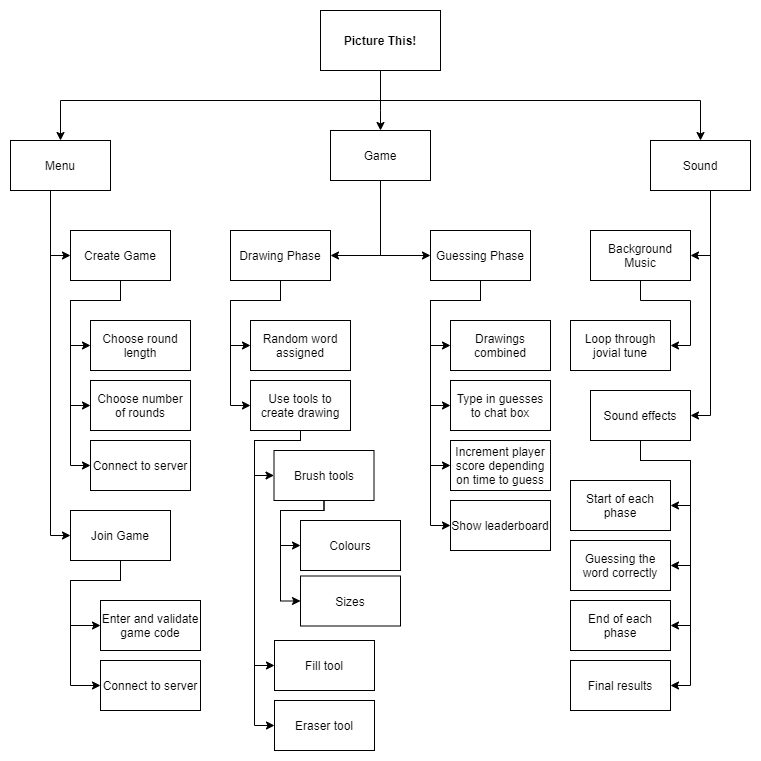

The diagram above was exported from draw.io. Its source (the exported page's mxGraphModel, read from the mxfile embedded in the PNG):
<mxGraphModel dx="1422" dy="1931" grid="1" gridSize="10" guides="1" tooltips="1" connect="1" arrows="1" fold="1" page="1" pageScale="1" pageWidth="827" pageHeight="1169" math="0" shadow="0">
  <root>
    <mxCell id="0" />
    <mxCell id="1" parent="0" />
    <mxCell id="EEo4da-chH-8hzCHRr0K-3" style="edgeStyle=orthogonalEdgeStyle;rounded=0;orthogonalLoop=1;jettySize=auto;html=1;entryX=0.5;entryY=0;entryDx=0;entryDy=0;" parent="1" source="EEo4da-chH-8hzCHRr0K-1" target="EEo4da-chH-8hzCHRr0K-2" edge="1">
      <mxGeometry relative="1" as="geometry">
        <Array as="points">
          <mxPoint x="420" y="-1060" />
          <mxPoint x="100" y="-1060" />
        </Array>
      </mxGeometry>
    </mxCell>
    <mxCell id="EEo4da-chH-8hzCHRr0K-6" style="edgeStyle=orthogonalEdgeStyle;rounded=0;orthogonalLoop=1;jettySize=auto;html=1;entryX=0.5;entryY=0;entryDx=0;entryDy=0;" parent="1" source="EEo4da-chH-8hzCHRr0K-1" target="EEo4da-chH-8hzCHRr0K-4" edge="1">
      <mxGeometry relative="1" as="geometry">
        <Array as="points">
          <mxPoint x="420" y="-1050" />
          <mxPoint x="420" y="-1050" />
        </Array>
      </mxGeometry>
    </mxCell>
    <mxCell id="EEo4da-chH-8hzCHRr0K-18" style="edgeStyle=orthogonalEdgeStyle;rounded=0;orthogonalLoop=1;jettySize=auto;html=1;entryX=0.5;entryY=0;entryDx=0;entryDy=0;" parent="1" source="EEo4da-chH-8hzCHRr0K-1" target="EEo4da-chH-8hzCHRr0K-15" edge="1">
      <mxGeometry relative="1" as="geometry">
        <Array as="points">
          <mxPoint x="420" y="-1060" />
          <mxPoint x="740" y="-1060" />
        </Array>
      </mxGeometry>
    </mxCell>
    <mxCell id="EEo4da-chH-8hzCHRr0K-1" value="&lt;b&gt;Picture This!&lt;/b&gt;" style="rounded=0;whiteSpace=wrap;html=1;" parent="1" vertex="1">
      <mxGeometry x="360" y="-1150" width="120" height="60" as="geometry" />
    </mxCell>
    <mxCell id="EEo4da-chH-8hzCHRr0K-22" style="edgeStyle=orthogonalEdgeStyle;rounded=0;orthogonalLoop=1;jettySize=auto;html=1;entryX=0;entryY=0.5;entryDx=0;entryDy=0;exitX=0.167;exitY=1;exitDx=0;exitDy=0;exitPerimeter=0;" parent="1" source="EEo4da-chH-8hzCHRr0K-2" target="EEo4da-chH-8hzCHRr0K-20" edge="1">
      <mxGeometry relative="1" as="geometry">
        <Array as="points">
          <mxPoint x="90" y="-970" />
          <mxPoint x="90" y="-905" />
        </Array>
      </mxGeometry>
    </mxCell>
    <mxCell id="EEo4da-chH-8hzCHRr0K-24" style="edgeStyle=orthogonalEdgeStyle;rounded=0;orthogonalLoop=1;jettySize=auto;html=1;entryX=0;entryY=0.5;entryDx=0;entryDy=0;" parent="1" source="EEo4da-chH-8hzCHRr0K-2" target="EEo4da-chH-8hzCHRr0K-23" edge="1">
      <mxGeometry relative="1" as="geometry">
        <Array as="points">
          <mxPoint x="90" y="-625" />
        </Array>
      </mxGeometry>
    </mxCell>
    <mxCell id="EEo4da-chH-8hzCHRr0K-2" value="Menu" style="rounded=0;whiteSpace=wrap;html=1;" parent="1" vertex="1">
      <mxGeometry x="50" y="-1020" width="100" height="50" as="geometry" />
    </mxCell>
    <mxCell id="EEo4da-chH-8hzCHRr0K-16" style="edgeStyle=orthogonalEdgeStyle;rounded=0;orthogonalLoop=1;jettySize=auto;html=1;entryX=1;entryY=0.5;entryDx=0;entryDy=0;" parent="1" source="EEo4da-chH-8hzCHRr0K-4" target="EEo4da-chH-8hzCHRr0K-12" edge="1">
      <mxGeometry relative="1" as="geometry" />
    </mxCell>
    <mxCell id="EEo4da-chH-8hzCHRr0K-17" style="edgeStyle=orthogonalEdgeStyle;rounded=0;orthogonalLoop=1;jettySize=auto;html=1;entryX=0;entryY=0.5;entryDx=0;entryDy=0;" parent="1" source="EEo4da-chH-8hzCHRr0K-4" target="EEo4da-chH-8hzCHRr0K-11" edge="1">
      <mxGeometry relative="1" as="geometry">
        <Array as="points">
          <mxPoint x="420" y="-905" />
        </Array>
      </mxGeometry>
    </mxCell>
    <mxCell id="EEo4da-chH-8hzCHRr0K-4" value="Game" style="rounded=0;whiteSpace=wrap;html=1;" parent="1" vertex="1">
      <mxGeometry x="370" y="-1030" width="100" height="50" as="geometry" />
    </mxCell>
    <mxCell id="EEo4da-chH-8hzCHRr0K-44" style="edgeStyle=orthogonalEdgeStyle;rounded=0;orthogonalLoop=1;jettySize=auto;html=1;entryX=0;entryY=0.5;entryDx=0;entryDy=0;" parent="1" source="EEo4da-chH-8hzCHRr0K-11" target="EEo4da-chH-8hzCHRr0K-43" edge="1">
      <mxGeometry relative="1" as="geometry" />
    </mxCell>
    <mxCell id="EEo4da-chH-8hzCHRr0K-46" style="edgeStyle=orthogonalEdgeStyle;rounded=0;orthogonalLoop=1;jettySize=auto;html=1;entryX=0;entryY=0.5;entryDx=0;entryDy=0;" parent="1" source="EEo4da-chH-8hzCHRr0K-11" target="EEo4da-chH-8hzCHRr0K-45" edge="1">
      <mxGeometry relative="1" as="geometry">
        <Array as="points">
          <mxPoint x="520" y="-860" />
          <mxPoint x="470" y="-860" />
          <mxPoint x="470" y="-755" />
        </Array>
      </mxGeometry>
    </mxCell>
    <mxCell id="EEo4da-chH-8hzCHRr0K-48" style="edgeStyle=orthogonalEdgeStyle;rounded=0;orthogonalLoop=1;jettySize=auto;html=1;entryX=0;entryY=0.5;entryDx=0;entryDy=0;" parent="1" source="EEo4da-chH-8hzCHRr0K-11" target="EEo4da-chH-8hzCHRr0K-47" edge="1">
      <mxGeometry relative="1" as="geometry">
        <Array as="points">
          <mxPoint x="520" y="-860" />
          <mxPoint x="470" y="-860" />
          <mxPoint x="470" y="-635" />
        </Array>
      </mxGeometry>
    </mxCell>
    <mxCell id="FJQgN3ZC3_Pbv3vI6w6_-22" style="edgeStyle=orthogonalEdgeStyle;rounded=0;orthogonalLoop=1;jettySize=auto;html=1;entryX=0;entryY=0.5;entryDx=0;entryDy=0;" edge="1" parent="1" source="EEo4da-chH-8hzCHRr0K-11" target="FJQgN3ZC3_Pbv3vI6w6_-21">
      <mxGeometry relative="1" as="geometry">
        <Array as="points">
          <mxPoint x="520" y="-860" />
          <mxPoint x="470" y="-860" />
          <mxPoint x="470" y="-695" />
        </Array>
      </mxGeometry>
    </mxCell>
    <mxCell id="EEo4da-chH-8hzCHRr0K-11" value="Guessing Phase" style="rounded=0;whiteSpace=wrap;html=1;" parent="1" vertex="1">
      <mxGeometry x="470" y="-930" width="100" height="50" as="geometry" />
    </mxCell>
    <mxCell id="EEo4da-chH-8hzCHRr0K-39" style="edgeStyle=orthogonalEdgeStyle;rounded=0;orthogonalLoop=1;jettySize=auto;html=1;entryX=0;entryY=0.5;entryDx=0;entryDy=0;" parent="1" source="EEo4da-chH-8hzCHRr0K-12" target="EEo4da-chH-8hzCHRr0K-38" edge="1">
      <mxGeometry relative="1" as="geometry" />
    </mxCell>
    <mxCell id="EEo4da-chH-8hzCHRr0K-41" style="edgeStyle=orthogonalEdgeStyle;rounded=0;orthogonalLoop=1;jettySize=auto;html=1;entryX=0;entryY=0.5;entryDx=0;entryDy=0;" parent="1" source="EEo4da-chH-8hzCHRr0K-12" target="EEo4da-chH-8hzCHRr0K-40" edge="1">
      <mxGeometry relative="1" as="geometry">
        <Array as="points">
          <mxPoint x="320" y="-860" />
          <mxPoint x="270" y="-860" />
          <mxPoint x="270" y="-755" />
        </Array>
      </mxGeometry>
    </mxCell>
    <mxCell id="EEo4da-chH-8hzCHRr0K-12" value="Drawing Phase" style="rounded=0;whiteSpace=wrap;html=1;" parent="1" vertex="1">
      <mxGeometry x="270" y="-930" width="100" height="50" as="geometry" />
    </mxCell>
    <mxCell id="EEo4da-chH-8hzCHRr0K-54" style="edgeStyle=orthogonalEdgeStyle;rounded=0;orthogonalLoop=1;jettySize=auto;html=1;entryX=1;entryY=0.5;entryDx=0;entryDy=0;" parent="1" source="EEo4da-chH-8hzCHRr0K-15" target="EEo4da-chH-8hzCHRr0K-53" edge="1">
      <mxGeometry relative="1" as="geometry">
        <Array as="points">
          <mxPoint x="750" y="-905" />
        </Array>
      </mxGeometry>
    </mxCell>
    <mxCell id="EEo4da-chH-8hzCHRr0K-58" style="edgeStyle=orthogonalEdgeStyle;rounded=0;orthogonalLoop=1;jettySize=auto;html=1;entryX=1;entryY=0.5;entryDx=0;entryDy=0;" parent="1" source="EEo4da-chH-8hzCHRr0K-15" target="EEo4da-chH-8hzCHRr0K-57" edge="1">
      <mxGeometry relative="1" as="geometry">
        <Array as="points">
          <mxPoint x="750" y="-745" />
        </Array>
      </mxGeometry>
    </mxCell>
    <mxCell id="EEo4da-chH-8hzCHRr0K-15" value="Sound" style="rounded=0;whiteSpace=wrap;html=1;" parent="1" vertex="1">
      <mxGeometry x="690" y="-1020" width="100" height="50" as="geometry" />
    </mxCell>
    <mxCell id="EEo4da-chH-8hzCHRr0K-28" style="edgeStyle=orthogonalEdgeStyle;rounded=0;orthogonalLoop=1;jettySize=auto;html=1;entryX=0;entryY=0.5;entryDx=0;entryDy=0;" parent="1" source="EEo4da-chH-8hzCHRr0K-20" target="EEo4da-chH-8hzCHRr0K-25" edge="1">
      <mxGeometry relative="1" as="geometry" />
    </mxCell>
    <mxCell id="EEo4da-chH-8hzCHRr0K-30" style="edgeStyle=orthogonalEdgeStyle;rounded=0;orthogonalLoop=1;jettySize=auto;html=1;entryX=0;entryY=0.5;entryDx=0;entryDy=0;" parent="1" source="EEo4da-chH-8hzCHRr0K-20" target="EEo4da-chH-8hzCHRr0K-29" edge="1">
      <mxGeometry relative="1" as="geometry">
        <Array as="points">
          <mxPoint x="160" y="-860" />
          <mxPoint x="110" y="-860" />
          <mxPoint x="110" y="-755" />
        </Array>
      </mxGeometry>
    </mxCell>
    <mxCell id="EEo4da-chH-8hzCHRr0K-32" style="edgeStyle=orthogonalEdgeStyle;rounded=0;orthogonalLoop=1;jettySize=auto;html=1;entryX=0;entryY=0.5;entryDx=0;entryDy=0;" parent="1" source="EEo4da-chH-8hzCHRr0K-20" target="EEo4da-chH-8hzCHRr0K-31" edge="1">
      <mxGeometry relative="1" as="geometry">
        <Array as="points">
          <mxPoint x="160" y="-860" />
          <mxPoint x="110" y="-860" />
          <mxPoint x="110" y="-695" />
        </Array>
      </mxGeometry>
    </mxCell>
    <mxCell id="EEo4da-chH-8hzCHRr0K-20" value="Create Game" style="rounded=0;whiteSpace=wrap;html=1;" parent="1" vertex="1">
      <mxGeometry x="110" y="-930" width="100" height="50" as="geometry" />
    </mxCell>
    <mxCell id="EEo4da-chH-8hzCHRr0K-34" style="edgeStyle=orthogonalEdgeStyle;rounded=0;orthogonalLoop=1;jettySize=auto;html=1;entryX=0;entryY=0.5;entryDx=0;entryDy=0;" parent="1" source="EEo4da-chH-8hzCHRr0K-23" target="EEo4da-chH-8hzCHRr0K-33" edge="1">
      <mxGeometry relative="1" as="geometry">
        <Array as="points">
          <mxPoint x="160" y="-580" />
          <mxPoint x="110" y="-580" />
          <mxPoint x="110" y="-535" />
        </Array>
      </mxGeometry>
    </mxCell>
    <mxCell id="EEo4da-chH-8hzCHRr0K-37" style="edgeStyle=orthogonalEdgeStyle;rounded=0;orthogonalLoop=1;jettySize=auto;html=1;entryX=0;entryY=0.5;entryDx=0;entryDy=0;" parent="1" source="EEo4da-chH-8hzCHRr0K-23" target="EEo4da-chH-8hzCHRr0K-36" edge="1">
      <mxGeometry relative="1" as="geometry">
        <Array as="points">
          <mxPoint x="160" y="-580" />
          <mxPoint x="110" y="-580" />
          <mxPoint x="110" y="-475" />
        </Array>
      </mxGeometry>
    </mxCell>
    <mxCell id="EEo4da-chH-8hzCHRr0K-23" value="Join Game" style="rounded=0;whiteSpace=wrap;html=1;" parent="1" vertex="1">
      <mxGeometry x="110" y="-650" width="100" height="50" as="geometry" />
    </mxCell>
    <mxCell id="EEo4da-chH-8hzCHRr0K-25" value="Choose round length" style="rounded=0;whiteSpace=wrap;html=1;" parent="1" vertex="1">
      <mxGeometry x="130" y="-840" width="100" height="50" as="geometry" />
    </mxCell>
    <mxCell id="EEo4da-chH-8hzCHRr0K-29" value="Choose number of rounds" style="rounded=0;whiteSpace=wrap;html=1;" parent="1" vertex="1">
      <mxGeometry x="130" y="-780" width="100" height="50" as="geometry" />
    </mxCell>
    <mxCell id="EEo4da-chH-8hzCHRr0K-31" value="Connect to server" style="rounded=0;whiteSpace=wrap;html=1;" parent="1" vertex="1">
      <mxGeometry x="130" y="-720" width="100" height="50" as="geometry" />
    </mxCell>
    <mxCell id="EEo4da-chH-8hzCHRr0K-33" value="Enter and validate game code" style="rounded=0;whiteSpace=wrap;html=1;" parent="1" vertex="1">
      <mxGeometry x="140" y="-560" width="100" height="50" as="geometry" />
    </mxCell>
    <mxCell id="EEo4da-chH-8hzCHRr0K-36" value="Connect to server" style="rounded=0;whiteSpace=wrap;html=1;" parent="1" vertex="1">
      <mxGeometry x="140" y="-500" width="100" height="50" as="geometry" />
    </mxCell>
    <mxCell id="EEo4da-chH-8hzCHRr0K-38" value="Random word assigned" style="rounded=0;whiteSpace=wrap;html=1;" parent="1" vertex="1">
      <mxGeometry x="290" y="-840" width="100" height="50" as="geometry" />
    </mxCell>
    <mxCell id="FJQgN3ZC3_Pbv3vI6w6_-8" style="edgeStyle=orthogonalEdgeStyle;rounded=0;orthogonalLoop=1;jettySize=auto;html=1;entryX=0;entryY=0.5;entryDx=0;entryDy=0;" edge="1" parent="1" source="EEo4da-chH-8hzCHRr0K-40" target="FJQgN3ZC3_Pbv3vI6w6_-7">
      <mxGeometry relative="1" as="geometry">
        <Array as="points">
          <mxPoint x="340" y="-720" />
          <mxPoint x="294" y="-720" />
          <mxPoint x="294" y="-685" />
        </Array>
      </mxGeometry>
    </mxCell>
    <mxCell id="FJQgN3ZC3_Pbv3vI6w6_-19" style="edgeStyle=orthogonalEdgeStyle;rounded=0;orthogonalLoop=1;jettySize=auto;html=1;entryX=0;entryY=0.5;entryDx=0;entryDy=0;" edge="1" parent="1" source="EEo4da-chH-8hzCHRr0K-40" target="FJQgN3ZC3_Pbv3vI6w6_-10">
      <mxGeometry relative="1" as="geometry">
        <Array as="points">
          <mxPoint x="340" y="-720" />
          <mxPoint x="294" y="-720" />
          <mxPoint x="294" y="-495" />
        </Array>
      </mxGeometry>
    </mxCell>
    <mxCell id="FJQgN3ZC3_Pbv3vI6w6_-20" style="edgeStyle=orthogonalEdgeStyle;rounded=0;orthogonalLoop=1;jettySize=auto;html=1;entryX=0;entryY=0.5;entryDx=0;entryDy=0;" edge="1" parent="1" source="EEo4da-chH-8hzCHRr0K-40" target="FJQgN3ZC3_Pbv3vI6w6_-9">
      <mxGeometry relative="1" as="geometry">
        <Array as="points">
          <mxPoint x="340" y="-720" />
          <mxPoint x="294" y="-720" />
          <mxPoint x="294" y="-435" />
        </Array>
      </mxGeometry>
    </mxCell>
    <mxCell id="EEo4da-chH-8hzCHRr0K-40" value="Use tools to create drawing" style="rounded=0;whiteSpace=wrap;html=1;" parent="1" vertex="1">
      <mxGeometry x="290" y="-780" width="100" height="50" as="geometry" />
    </mxCell>
    <mxCell id="EEo4da-chH-8hzCHRr0K-43" value="Drawings combined" style="rounded=0;whiteSpace=wrap;html=1;" parent="1" vertex="1">
      <mxGeometry x="490" y="-840" width="100" height="50" as="geometry" />
    </mxCell>
    <mxCell id="EEo4da-chH-8hzCHRr0K-45" value="Type in guesses to chat box" style="rounded=0;whiteSpace=wrap;html=1;" parent="1" vertex="1">
      <mxGeometry x="490" y="-780" width="100" height="50" as="geometry" />
    </mxCell>
    <mxCell id="EEo4da-chH-8hzCHRr0K-47" value="Show leaderboard" style="rounded=0;whiteSpace=wrap;html=1;" parent="1" vertex="1">
      <mxGeometry x="490" y="-660" width="100" height="50" as="geometry" />
    </mxCell>
    <mxCell id="EEo4da-chH-8hzCHRr0K-56" style="edgeStyle=orthogonalEdgeStyle;rounded=0;orthogonalLoop=1;jettySize=auto;html=1;entryX=1;entryY=0.5;entryDx=0;entryDy=0;" parent="1" source="EEo4da-chH-8hzCHRr0K-53" target="EEo4da-chH-8hzCHRr0K-55" edge="1">
      <mxGeometry relative="1" as="geometry" />
    </mxCell>
    <mxCell id="EEo4da-chH-8hzCHRr0K-53" value="Background Music" style="rounded=0;whiteSpace=wrap;html=1;" parent="1" vertex="1">
      <mxGeometry x="630" y="-930" width="100" height="50" as="geometry" />
    </mxCell>
    <mxCell id="EEo4da-chH-8hzCHRr0K-55" value="Loop through jovial tune" style="rounded=0;whiteSpace=wrap;html=1;" parent="1" vertex="1">
      <mxGeometry x="610" y="-840" width="100" height="50" as="geometry" />
    </mxCell>
    <mxCell id="EEo4da-chH-8hzCHRr0K-60" style="edgeStyle=orthogonalEdgeStyle;rounded=0;orthogonalLoop=1;jettySize=auto;html=1;entryX=1;entryY=0.5;entryDx=0;entryDy=0;" parent="1" source="EEo4da-chH-8hzCHRr0K-57" target="EEo4da-chH-8hzCHRr0K-59" edge="1">
      <mxGeometry relative="1" as="geometry" />
    </mxCell>
    <mxCell id="FJQgN3ZC3_Pbv3vI6w6_-2" style="edgeStyle=orthogonalEdgeStyle;rounded=0;orthogonalLoop=1;jettySize=auto;html=1;entryX=1;entryY=0.5;entryDx=0;entryDy=0;" edge="1" parent="1" source="EEo4da-chH-8hzCHRr0K-57" target="FJQgN3ZC3_Pbv3vI6w6_-1">
      <mxGeometry relative="1" as="geometry">
        <Array as="points">
          <mxPoint x="680" y="-700" />
          <mxPoint x="730" y="-700" />
          <mxPoint x="730" y="-595" />
        </Array>
      </mxGeometry>
    </mxCell>
    <mxCell id="FJQgN3ZC3_Pbv3vI6w6_-4" style="edgeStyle=orthogonalEdgeStyle;rounded=0;orthogonalLoop=1;jettySize=auto;html=1;entryX=1;entryY=0.5;entryDx=0;entryDy=0;" edge="1" parent="1" source="EEo4da-chH-8hzCHRr0K-57" target="FJQgN3ZC3_Pbv3vI6w6_-3">
      <mxGeometry relative="1" as="geometry">
        <Array as="points">
          <mxPoint x="680" y="-700" />
          <mxPoint x="730" y="-700" />
          <mxPoint x="730" y="-535" />
        </Array>
      </mxGeometry>
    </mxCell>
    <mxCell id="FJQgN3ZC3_Pbv3vI6w6_-6" style="edgeStyle=orthogonalEdgeStyle;rounded=0;orthogonalLoop=1;jettySize=auto;html=1;entryX=1;entryY=0.5;entryDx=0;entryDy=0;" edge="1" parent="1" source="EEo4da-chH-8hzCHRr0K-57" target="FJQgN3ZC3_Pbv3vI6w6_-5">
      <mxGeometry relative="1" as="geometry">
        <Array as="points">
          <mxPoint x="680" y="-700" />
          <mxPoint x="730" y="-700" />
          <mxPoint x="730" y="-475" />
        </Array>
      </mxGeometry>
    </mxCell>
    <mxCell id="EEo4da-chH-8hzCHRr0K-57" value="Sound effects" style="rounded=0;whiteSpace=wrap;html=1;" parent="1" vertex="1">
      <mxGeometry x="630" y="-770" width="100" height="50" as="geometry" />
    </mxCell>
    <mxCell id="EEo4da-chH-8hzCHRr0K-59" value="Start of each phase" style="rounded=0;whiteSpace=wrap;html=1;" parent="1" vertex="1">
      <mxGeometry x="610" y="-680" width="100" height="50" as="geometry" />
    </mxCell>
    <mxCell id="FJQgN3ZC3_Pbv3vI6w6_-1" value="Guessing the word correctly" style="rounded=0;whiteSpace=wrap;html=1;" vertex="1" parent="1">
      <mxGeometry x="610" y="-620" width="100" height="50" as="geometry" />
    </mxCell>
    <mxCell id="FJQgN3ZC3_Pbv3vI6w6_-3" value="End of each phase" style="rounded=0;whiteSpace=wrap;html=1;" vertex="1" parent="1">
      <mxGeometry x="610" y="-560" width="100" height="50" as="geometry" />
    </mxCell>
    <mxCell id="FJQgN3ZC3_Pbv3vI6w6_-5" value="Final results" style="rounded=0;whiteSpace=wrap;html=1;" vertex="1" parent="1">
      <mxGeometry x="610" y="-500" width="100" height="50" as="geometry" />
    </mxCell>
    <mxCell id="FJQgN3ZC3_Pbv3vI6w6_-16" style="edgeStyle=orthogonalEdgeStyle;rounded=0;orthogonalLoop=1;jettySize=auto;html=1;entryX=0;entryY=0.5;entryDx=0;entryDy=0;" edge="1" parent="1" source="FJQgN3ZC3_Pbv3vI6w6_-7" target="FJQgN3ZC3_Pbv3vI6w6_-13">
      <mxGeometry relative="1" as="geometry">
        <Array as="points">
          <mxPoint x="364" y="-650" />
          <mxPoint x="320" y="-650" />
          <mxPoint x="320" y="-615" />
        </Array>
      </mxGeometry>
    </mxCell>
    <mxCell id="FJQgN3ZC3_Pbv3vI6w6_-18" style="edgeStyle=orthogonalEdgeStyle;rounded=0;orthogonalLoop=1;jettySize=auto;html=1;entryX=0;entryY=0.5;entryDx=0;entryDy=0;" edge="1" parent="1" source="FJQgN3ZC3_Pbv3vI6w6_-7" target="FJQgN3ZC3_Pbv3vI6w6_-17">
      <mxGeometry relative="1" as="geometry">
        <Array as="points">
          <mxPoint x="364" y="-650" />
          <mxPoint x="320" y="-650" />
          <mxPoint x="320" y="-559" />
        </Array>
      </mxGeometry>
    </mxCell>
    <mxCell id="FJQgN3ZC3_Pbv3vI6w6_-7" value="Brush tools" style="rounded=0;whiteSpace=wrap;html=1;" vertex="1" parent="1">
      <mxGeometry x="313.5" y="-710" width="100" height="50" as="geometry" />
    </mxCell>
    <mxCell id="FJQgN3ZC3_Pbv3vI6w6_-9" value="Eraser tool" style="rounded=0;whiteSpace=wrap;html=1;" vertex="1" parent="1">
      <mxGeometry x="314" y="-460" width="100" height="50" as="geometry" />
    </mxCell>
    <mxCell id="FJQgN3ZC3_Pbv3vI6w6_-10" value="Fill tool" style="rounded=0;whiteSpace=wrap;html=1;" vertex="1" parent="1">
      <mxGeometry x="314" y="-520" width="100" height="50" as="geometry" />
    </mxCell>
    <mxCell id="FJQgN3ZC3_Pbv3vI6w6_-13" value="Colours" style="rounded=0;whiteSpace=wrap;html=1;" vertex="1" parent="1">
      <mxGeometry x="340" y="-640" width="100" height="50" as="geometry" />
    </mxCell>
    <mxCell id="FJQgN3ZC3_Pbv3vI6w6_-17" value="Sizes" style="rounded=0;whiteSpace=wrap;html=1;" vertex="1" parent="1">
      <mxGeometry x="340" y="-584.5" width="100" height="50" as="geometry" />
    </mxCell>
    <mxCell id="FJQgN3ZC3_Pbv3vI6w6_-21" value="Increment player score depending on time to guess" style="rounded=0;whiteSpace=wrap;html=1;" vertex="1" parent="1">
      <mxGeometry x="490" y="-720" width="100" height="50" as="geometry" />
    </mxCell>
  </root>
</mxGraphModel>